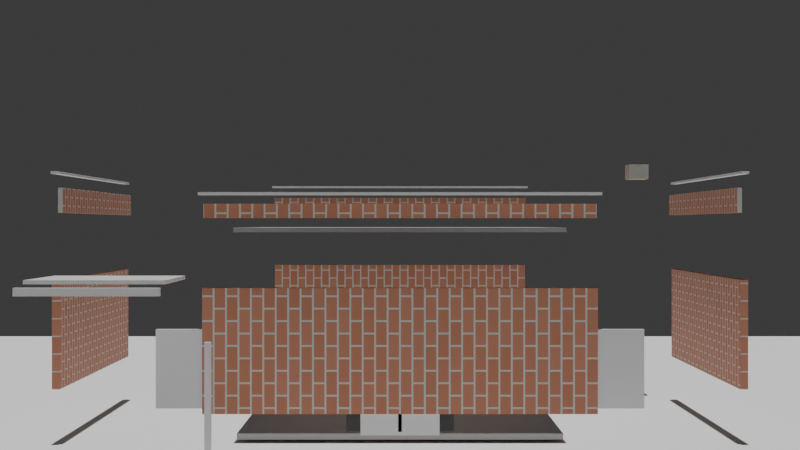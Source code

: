 # Source: house.blend  (saved by Blender 5.0.119; exported with 4.5.12 LTS)
import bpy
from mathutils import Matrix  # noqa: F401  (used for matrix-valued properties, if any)

bpy.ops.wm.read_factory_settings(use_empty=True)
scene = bpy.context.scene
scene.name = 'Scene'

# ---- collections
col_collection = bpy.data.collections.new('Collection'); scene.collection.children.link(col_collection)
col_walls = bpy.data.collections.new('Walls'); scene.collection.children.link(col_walls)
col_parapets = bpy.data.collections.new('Parapets'); scene.collection.children.link(col_parapets)
col_coping = bpy.data.collections.new('Coping'); scene.collection.children.link(col_coping)
col_windows = bpy.data.collections.new('Windows'); scene.collection.children.link(col_windows)
col_doors = bpy.data.collections.new('Doors'); scene.collection.children.link(col_doors)
col_awning = bpy.data.collections.new('Awning'); scene.collection.children.link(col_awning)

# ---- materials (node trees are filled in below, after node groups)
mat_material_gray = bpy.data.materials.new('Material_Gray')
mat_material_brick = bpy.data.materials.new('Material_Brick')
mat_material_white_trim = bpy.data.materials.new('Material_White_Trim')
mat_material_glass_dark = bpy.data.materials.new('Material_Glass_Dark')

# ---- material node trees
mat_material_gray.use_nodes = True; mat_material_gray.node_tree.nodes.clear()
_N = mat_material_gray.node_tree.nodes; _L = mat_material_gray.node_tree.links
n0 = _N.new('ShaderNodeOutputMaterial'); n0.name = 'Material Output'; n0.location = (0, 0)
n1 = _N.new('ShaderNodeBsdfPrincipled'); n1.name = 'Principled BSDF'; n1.location = (0, 0)
n1.inputs[0].default_value = (0.5, 0.5, 0.5, 1.0)
_L.new(n1.outputs[0], n0.inputs[0])
n0.is_active_output = True
mat_material_brick.use_nodes = True; mat_material_brick.node_tree.nodes.clear()
_N = mat_material_brick.node_tree.nodes; _L = mat_material_brick.node_tree.links
n0 = _N.new('ShaderNodeOutputMaterial'); n0.name = 'Material Output'; n0.location = (400, 0)
n1 = _N.new('ShaderNodeBsdfPrincipled'); n1.name = 'Principled BSDF'; n1.location = (200, 0)
n1.inputs[2].default_value = 0.8
n2 = _N.new('ShaderNodeTexBrick'); n2.name = 'Brick Texture'; n2.location = (-200, 0)
n2.width = 165
n2.inputs[1].default_value = (0.6, 0.25, 0.15, 1.0)
n2.inputs[2].default_value = (0.65, 0.28, 0.18, 1.0)
n2.inputs[3].default_value = (0.7, 0.7, 0.65, 1.0)
n2.inputs[4].default_value = 8.0
n3 = _N.new('ShaderNodeMapping'); n3.name = 'Mapping'; n3.location = (-400, 0)
n4 = _N.new('ShaderNodeTexCoord'); n4.name = 'Texture Coordinate'; n4.location = (-600, 0)
_L.new(n4.outputs[2], n3.inputs[0])
_L.new(n3.outputs[0], n2.inputs[0])
_L.new(n2.outputs[0], n1.inputs[0])
_L.new(n1.outputs[0], n0.inputs[0])
n0.is_active_output = True
mat_material_white_trim.use_nodes = True; mat_material_white_trim.node_tree.nodes.clear()
_N = mat_material_white_trim.node_tree.nodes; _L = mat_material_white_trim.node_tree.links
n0 = _N.new('ShaderNodeOutputMaterial'); n0.name = 'Material Output'; n0.location = (200, 0)
n1 = _N.new('ShaderNodeBsdfPrincipled'); n1.name = 'Principled BSDF'; n1.location = (0, 0)
n1.inputs[0].default_value = (0.95, 0.95, 0.95, 1.0)
n1.inputs[2].default_value = 0.3
_L.new(n1.outputs[0], n0.inputs[0])
n0.is_active_output = True
mat_material_glass_dark.use_nodes = True; mat_material_glass_dark.node_tree.nodes.clear()
_N = mat_material_glass_dark.node_tree.nodes; _L = mat_material_glass_dark.node_tree.links
n0 = _N.new('ShaderNodeOutputMaterial'); n0.name = 'Material Output'; n0.location = (200, 0)
n1 = _N.new('ShaderNodeBsdfPrincipled'); n1.name = 'Principled BSDF'; n1.location = (0, 0)
n1.inputs[0].default_value = (0.15, 0.15, 0.15, 1.0)
n1.inputs[2].default_value = 0.05
n1.inputs[3].default_value = 1.45
n1.inputs[18].default_value = 0.95
_L.new(n1.outputs[0], n0.inputs[0])
n0.is_active_output = True

# ---- world
world_world = bpy.data.worlds.new('World'); scene.world = world_world
world_world.use_nodes = True; world_world.node_tree.nodes.clear()
_N = world_world.node_tree.nodes; _L = world_world.node_tree.links
n0 = _N.new('ShaderNodeOutputWorld'); n0.name = 'World Output'; n0.location = (200, 100)
n1 = _N.new('ShaderNodeBackground'); n1.name = 'Background'; n1.location = (-200, 100)
n1.inputs[0].default_value = (0.05088, 0.05088, 0.05088, 1.0)
_L.new(n1.outputs[0], n0.inputs[0])
n0.is_active_output = True
world_world.color = (0.05088, 0.05088, 0.05088)
world_world.sun_shadow_jitter_overblur = 0.0

# ---- cameras
cam_camera_001 = bpy.data.cameras.new('Camera.001')

# ---- lights
light_sun = bpy.data.lights.new('Sun', 'SUN')
light_sun.energy = 3.0

# ---- meshes
me_plane = bpy.data.meshes.new('Plane')
me_plane.from_pydata([(-15.0, -15.0, 0.0), (15.0, -15.0, 0.0), (-15.0, 15.0, 0.0), (15.0, 15.0, 0.0)], [], [(0, 1, 3, 2)])
_uv = me_plane.uv_layers.new(name='UVMap')
_uv.uv.foreach_set('vector', [0.0, 0.0, 1.0, 0.0, 1.0, 1.0, 0.0, 1.0])
me_plane.update()
me_cube_026 = bpy.data.meshes.new('Cube.026')
me_cube_026.from_pydata([(-2.625, -2.125, 0.05), (-2.625, -2.125, 0.15), (-2.625, 2.125, 0.05), (-2.625, 2.125, 0.15), (2.625, -2.125, 0.05), (2.625, -2.125, 0.15), (2.625, 2.125, 0.05), (2.625, 2.125, 0.15)], [], [(0, 1, 3, 2), (2, 3, 7, 6), (6, 7, 5, 4), (4, 5, 1, 0), (2, 6, 4, 0), (7, 3, 1, 5)])
_uv = me_cube_026.uv_layers.new(name='UVMap')
_uv.uv.foreach_set('vector', [0.375, 0.0, 0.625, 0.0, 0.625, 0.25, 0.375, 0.25, 0.375, 0.25, 0.625, 0.25, 0.625, 0.5, 0.375, 0.5, 0.375, 0.5, 0.625, 0.5, 0.625, 0.75, 0.375, 0.75, 0.375, 0.75, 0.625, 0.75, 0.625, 1.0, 0.375, 1.0, 0.125, 0.5, 0.375, 0.5, 0.375, 0.75, 0.125, 0.75, 0.625, 0.5, 0.875, 0.5, 0.875, 0.75, 0.625, 0.75])
me_cube_026.materials.append(mat_material_gray)
me_cube_026.update()
me_cube_027 = bpy.data.meshes.new('Cube.027')
me_cube_027.from_pydata([(-2.675, -2.175, 3.388), (-2.675, -2.175, 3.462), (-2.675, 2.175, 3.388), (-2.675, 2.175, 3.462), (2.675, -2.175, 3.388), (2.675, -2.175, 3.462), (2.675, 2.175, 3.388), (2.675, 2.175, 3.462)], [], [(0, 1, 3, 2), (2, 3, 7, 6), (6, 7, 5, 4), (4, 5, 1, 0), (2, 6, 4, 0), (7, 3, 1, 5)])
_uv = me_cube_027.uv_layers.new(name='UVMap')
_uv.uv.foreach_set('vector', [0.375, 0.0, 0.625, 0.0, 0.625, 0.25, 0.375, 0.25, 0.375, 0.25, 0.625, 0.25, 0.625, 0.5, 0.375, 0.5, 0.375, 0.5, 0.625, 0.5, 0.625, 0.75, 0.375, 0.75, 0.375, 0.75, 0.625, 0.75, 0.625, 1.0, 0.375, 1.0, 0.125, 0.5, 0.375, 0.5, 0.375, 0.75, 0.125, 0.75, 0.625, 0.5, 0.875, 0.5, 0.875, 0.75, 0.625, 0.75])
me_cube_027.materials.append(mat_material_gray)
me_cube_027.update()
me_cube_001 = bpy.data.meshes.new('Cube.001')
me_cube_001.from_pydata([(-2.75, -4.562, 0.875), (-2.75, -4.562, 2.625), (-2.75, -4.438, 0.875), (-2.75, -4.438, 2.625), (2.75, -4.562, 0.875), (2.75, -4.562, 2.625), (2.75, -4.438, 0.875), (2.75, -4.438, 2.625)], [], [(0, 1, 3, 2), (2, 3, 7, 6), (6, 7, 5, 4), (4, 5, 1, 0), (2, 6, 4, 0), (7, 3, 1, 5)])
_uv = me_cube_001.uv_layers.new(name='UVMap')
_uv.uv.foreach_set('vector', [0.319, 0.9978, 0.002246, 0.9978, 0.002246, 0.9978, 0.319, 0.9978, 0.319, 0.9978, 0.002246, 0.9978, 0.002246, 0.002246, 0.319, 0.002246, 0.319, 0.002246, 0.002246, 0.002246, 0.002246, 0.002246, 0.319, 0.002246, 0.6402, 0.9978, 0.3235, 0.9978, 0.3235, 0.002246, 0.6402, 0.002246, 0.319, 0.9978, 0.319, 0.002246, 0.319, 0.002246, 0.319, 0.9978, 0.002246, 0.002246, 0.002246, 0.9978, 0.002246, 0.9978, 0.002246, 0.002246])
me_cube_001.materials.append(mat_material_brick)
me_cube_001.update()
me_cube_002 = bpy.data.meshes.new('Cube.002')
me_cube_002.from_pydata([(-5.562, -2.25, 0.875), (-5.562, -2.25, 2.625), (-5.562, 2.25, 0.875), (-5.562, 2.25, 2.625), (-5.438, -2.25, 0.875), (-5.438, -2.25, 2.625), (-5.438, 2.25, 0.875), (-5.438, 2.25, 2.625)], [], [(0, 1, 3, 2), (2, 3, 7, 6), (6, 7, 5, 4), (4, 5, 1, 0), (2, 6, 4, 0), (7, 3, 1, 5)])
_uv = me_cube_002.uv_layers.new(name='UVMap')
_uv.uv.foreach_set('vector', [0.3894, 0.9975, 0.002482, 0.9975, 0.002482, 0.002482, 0.3894, 0.002482, 0.7814, 0.9975, 0.3944, 0.9975, 0.3944, 0.9975, 0.7814, 0.9975, 0.7814, 0.9975, 0.3944, 0.9975, 0.3944, 0.002482, 0.7814, 0.002482, 0.7814, 0.002482, 0.3944, 0.002482, 0.3944, 0.002482, 0.7814, 0.002482, 0.7814, 0.9975, 0.7814, 0.9975, 0.7814, 0.002482, 0.7814, 0.002482, 0.3944, 0.9975, 0.3944, 0.9975, 0.3944, 0.002482, 0.3944, 0.002482])
me_cube_002.materials.append(mat_material_brick)
me_cube_002.update()
me_cube_003 = bpy.data.meshes.new('Cube.003')
me_cube_003.from_pydata([(5.438, -2.25, 0.875), (5.438, -2.25, 2.625), (5.438, 2.25, 0.875), (5.438, 2.25, 2.625), (5.562, -2.25, 0.875), (5.562, -2.25, 2.625), (5.562, 2.25, 0.875), (5.562, 2.25, 2.625)], [], [(0, 1, 3, 2), (2, 3, 7, 6), (6, 7, 5, 4), (4, 5, 1, 0), (2, 6, 4, 0), (7, 3, 1, 5)])
_uv = me_cube_003.uv_layers.new(name='UVMap')
_uv.uv.foreach_set('vector', [0.3894, 0.9975, 0.002482, 0.9975, 0.002482, 0.002482, 0.3894, 0.002482, 0.7814, 0.9975, 0.3944, 0.9975, 0.3944, 0.9975, 0.7814, 0.9975, 0.7814, 0.9975, 0.3944, 0.9975, 0.3944, 0.002482, 0.7814, 0.002482, 0.7814, 0.002482, 0.3944, 0.002482, 0.3944, 0.002482, 0.7814, 0.002482, 0.7814, 0.9975, 0.7814, 0.9975, 0.7814, 0.002482, 0.7814, 0.002482, 0.3944, 0.9975, 0.3944, 0.9975, 0.3944, 0.002482, 0.3944, 0.002482])
me_cube_003.materials.append(mat_material_brick)
me_cube_003.update()
me_cube_004 = bpy.data.meshes.new('Cube.004')
me_cube_004.from_pydata([(-2.75, 4.438, 0.875), (-2.75, 4.438, 2.625), (-2.75, 4.562, 0.875), (-2.75, 4.562, 2.625), (2.75, 4.438, 0.875), (2.75, 4.438, 2.625), (2.75, 4.562, 0.875), (2.75, 4.562, 2.625)], [], [(0, 1, 3, 2), (2, 3, 7, 6), (6, 7, 5, 4), (4, 5, 1, 0), (2, 6, 4, 0), (7, 3, 1, 5)])
_uv = me_cube_004.uv_layers.new(name='UVMap')
_uv.uv.foreach_set('vector', [0.319, 0.9978, 0.002246, 0.9978, 0.002246, 0.9978, 0.319, 0.9978, 0.319, 0.9978, 0.002246, 0.9978, 0.002246, 0.002246, 0.319, 0.002246, 0.319, 0.002246, 0.002246, 0.002246, 0.002246, 0.002246, 0.319, 0.002246, 0.6402, 0.9978, 0.3235, 0.9978, 0.3235, 0.002246, 0.6402, 0.002246, 0.319, 0.9978, 0.319, 0.002246, 0.319, 0.002246, 0.319, 0.9978, 0.002246, 0.002246, 0.002246, 0.9978, 0.002246, 0.9978, 0.002246, 0.002246])
me_cube_004.materials.append(mat_material_brick)
me_cube_004.update()
me_cube_005 = bpy.data.meshes.new('Cube.005')
me_cube_005.from_pydata([(-2.75, -4.463, 3.6), (-2.75, -4.463, 3.8), (-2.75, -4.388, 3.6), (-2.75, -4.388, 3.8), (2.75, -4.463, 3.6), (2.75, -4.463, 3.8), (2.75, -4.388, 3.6), (2.75, -4.388, 3.8)], [], [(0, 1, 3, 2), (2, 3, 7, 6), (6, 7, 5, 4), (4, 5, 1, 0), (2, 6, 4, 0), (7, 3, 1, 5)])
_uv = me_cube_005.uv_layers.new(name='UVMap')
_uv.uv.foreach_set('vector', [0.03707, 0.9992, 0.0007616, 0.9992, 0.0007616, 0.9992, 0.03707, 0.9992, 0.03707, 0.9992, 0.0007616, 0.9992, 0.0007617, 0.0007616, 0.03707, 0.0007616, 0.03707, 0.0007616, 0.0007617, 0.0007616, 0.0007617, 0.0007616, 0.03707, 0.0007616, 0.0749, 0.9992, 0.03859, 0.9992, 0.03859, 0.0007616, 0.0749, 0.0007616, 0.03707, 0.9992, 0.03707, 0.0007616, 0.03707, 0.0007616, 0.03707, 0.9992, 0.0007617, 0.0007616, 0.0007616, 0.9992, 0.0007616, 0.9992, 0.0007617, 0.0007616])
me_cube_005.materials.append(mat_material_brick)
me_cube_005.update()
me_cube_006 = bpy.data.meshes.new('Cube.006')
me_cube_006.from_pydata([(-5.463, -2.25, 3.7), (-5.463, -2.25, 4.1), (-5.463, 2.25, 3.7), (-5.463, 2.25, 4.1), (-5.388, -2.25, 3.7), (-5.388, -2.25, 4.1), (-5.388, 2.25, 3.7), (-5.388, 2.25, 4.1)], [], [(0, 1, 3, 2), (2, 3, 7, 6), (6, 7, 5, 4), (4, 5, 1, 0), (2, 6, 4, 0), (7, 3, 1, 5)])
_uv = me_cube_006.uv_layers.new(name='UVMap')
_uv.uv.foreach_set('vector', [0.08987, 0.9988, 0.00119, 0.9988, 0.00119, 0.00119, 0.08987, 0.00119, 0.1809, 0.9988, 0.09225, 0.9988, 0.09225, 0.9988, 0.1809, 0.9988, 0.1809, 0.9988, 0.09225, 0.9988, 0.09225, 0.00119, 0.1809, 0.00119, 0.1809, 0.00119, 0.09225, 0.00119, 0.09225, 0.00119, 0.1809, 0.00119, 0.1809, 0.9988, 0.1809, 0.9988, 0.1809, 0.00119, 0.1809, 0.00119, 0.09225, 0.9988, 0.09225, 0.9988, 0.09225, 0.00119, 0.09225, 0.00119])
me_cube_006.materials.append(mat_material_brick)
me_cube_006.update()
me_cube_007 = bpy.data.meshes.new('Cube.007')
me_cube_007.from_pydata([(5.388, -2.25, 3.7), (5.388, -2.25, 4.1), (5.388, 2.25, 3.7), (5.388, 2.25, 4.1), (5.463, -2.25, 3.7), (5.463, -2.25, 4.1), (5.463, 2.25, 3.7), (5.463, 2.25, 4.1)], [], [(0, 1, 3, 2), (2, 3, 7, 6), (6, 7, 5, 4), (4, 5, 1, 0), (2, 6, 4, 0), (7, 3, 1, 5)])
_uv = me_cube_007.uv_layers.new(name='UVMap')
_uv.uv.foreach_set('vector', [0.08987, 0.9988, 0.00119, 0.9988, 0.00119, 0.00119, 0.08987, 0.00119, 0.1809, 0.9988, 0.09225, 0.9988, 0.09225, 0.9988, 0.1809, 0.9988, 0.1809, 0.9988, 0.09225, 0.9988, 0.09225, 0.00119, 0.1809, 0.00119, 0.1809, 0.00119, 0.09225, 0.00119, 0.09225, 0.00119, 0.1809, 0.00119, 0.1809, 0.9988, 0.1809, 0.9988, 0.1809, 0.00119, 0.1809, 0.00119, 0.09225, 0.9988, 0.09225, 0.9988, 0.09225, 0.00119, 0.09225, 0.00119])
me_cube_007.materials.append(mat_material_brick)
me_cube_007.update()
me_cube_008 = bpy.data.meshes.new('Cube.008')
me_cube_008.from_pydata([(-2.75, 4.388, 3.7), (-2.75, 4.388, 4.1), (-2.75, 4.463, 3.7), (-2.75, 4.463, 4.1), (2.75, 4.388, 3.7), (2.75, 4.388, 4.1), (2.75, 4.463, 3.7), (2.75, 4.463, 4.1)], [], [(0, 1, 3, 2), (2, 3, 7, 6), (6, 7, 5, 4), (4, 5, 1, 0), (2, 6, 4, 0), (7, 3, 1, 5)])
_uv = me_cube_008.uv_layers.new(name='UVMap')
_uv.uv.foreach_set('vector', [0.07365, 0.9989, 0.001076, 0.9989, 0.001076, 0.9989, 0.07365, 0.9989, 0.07365, 0.9989, 0.001076, 0.9989, 0.001076, 0.001076, 0.07365, 0.001076, 0.07365, 0.001076, 0.001076, 0.001076, 0.001076, 0.001076, 0.07365, 0.001076, 0.1484, 0.9989, 0.0758, 0.9989, 0.0758, 0.001076, 0.1484, 0.001076, 0.07365, 0.9989, 0.07365, 0.001076, 0.07365, 0.001076, 0.07365, 0.9989, 0.001076, 0.001076, 0.001076, 0.9989, 0.001076, 0.9989, 0.001076, 0.001076])
me_cube_008.materials.append(mat_material_brick)
me_cube_008.update()
me_cube_009 = bpy.data.meshes.new('Cube.009')
me_cube_009.from_pydata([(4.7, 2.8, 4.45), (4.7, 2.8, 4.75), (4.7, 3.2, 4.45), (4.7, 3.2, 4.75), (5.1, 2.8, 4.45), (5.1, 2.8, 4.75), (5.1, 3.2, 4.45), (5.1, 3.2, 4.75)], [], [(0, 1, 3, 2), (2, 3, 7, 6), (6, 7, 5, 4), (4, 5, 1, 0), (2, 6, 4, 0), (7, 3, 1, 5)])
_uv = me_cube_009.uv_layers.new(name='UVMap')
_uv.uv.foreach_set('vector', [0.001984, 0.001984, 0.001984, 0.001984, 0.001984, 0.498, 0.001984, 0.498, 0.001984, 0.498, 0.001984, 0.498, 0.498, 0.498, 0.498, 0.498, 0.498, 0.498, 0.498, 0.498, 0.498, 0.001984, 0.498, 0.001984, 0.498, 0.001984, 0.498, 0.001984, 0.001984, 0.001984, 0.001984, 0.001984, 0.998, 0.498, 0.502, 0.498, 0.502, 0.001984, 0.998, 0.001984, 0.498, 0.498, 0.001984, 0.498, 0.001984, 0.001984, 0.498, 0.001984])
me_cube_009.materials.append(mat_material_brick)
me_cube_009.update()
me_cube_010 = bpy.data.meshes.new('Cube.010')
me_cube_010.from_pydata([(-2.812, -4.562, 3.92), (-2.812, -4.562, 3.96), (-2.812, -4.438, 3.92), (-2.812, -4.438, 3.96), (2.812, -4.562, 3.92), (2.812, -4.562, 3.96), (2.812, -4.438, 3.92), (2.812, -4.438, 3.96)], [], [(0, 1, 3, 2), (2, 3, 7, 6), (6, 7, 5, 4), (4, 5, 1, 0), (2, 6, 4, 0), (7, 3, 1, 5)])
_uv = me_cube_010.uv_layers.new(name='UVMap')
_uv.uv.foreach_set('vector', [0.375, 0.0, 0.625, 0.0, 0.625, 0.25, 0.375, 0.25, 0.375, 0.25, 0.625, 0.25, 0.625, 0.5, 0.375, 0.5, 0.375, 0.5, 0.625, 0.5, 0.625, 0.75, 0.375, 0.75, 0.375, 0.75, 0.625, 0.75, 0.625, 1.0, 0.375, 1.0, 0.125, 0.5, 0.375, 0.5, 0.375, 0.75, 0.125, 0.75, 0.625, 0.5, 0.875, 0.5, 0.875, 0.75, 0.625, 0.75])
me_cube_010.materials.append(mat_material_white_trim)
me_cube_010.update()
me_cube_011 = bpy.data.meshes.new('Cube.011')
me_cube_011.from_pydata([(-5.562, -2.312, 4.32), (-5.562, -2.312, 4.36), (-5.562, 2.312, 4.32), (-5.562, 2.312, 4.36), (-5.438, -2.312, 4.32), (-5.438, -2.312, 4.36), (-5.438, 2.312, 4.32), (-5.438, 2.312, 4.36)], [], [(0, 1, 3, 2), (2, 3, 7, 6), (6, 7, 5, 4), (4, 5, 1, 0), (2, 6, 4, 0), (7, 3, 1, 5)])
_uv = me_cube_011.uv_layers.new(name='UVMap')
_uv.uv.foreach_set('vector', [0.375, 0.0, 0.625, 0.0, 0.625, 0.25, 0.375, 0.25, 0.375, 0.25, 0.625, 0.25, 0.625, 0.5, 0.375, 0.5, 0.375, 0.5, 0.625, 0.5, 0.625, 0.75, 0.375, 0.75, 0.375, 0.75, 0.625, 0.75, 0.625, 1.0, 0.375, 1.0, 0.125, 0.5, 0.375, 0.5, 0.375, 0.75, 0.125, 0.75, 0.625, 0.5, 0.875, 0.5, 0.875, 0.75, 0.625, 0.75])
me_cube_011.materials.append(mat_material_white_trim)
me_cube_011.update()
me_cube_012 = bpy.data.meshes.new('Cube.012')
me_cube_012.from_pydata([(5.438, -2.312, 4.32), (5.438, -2.312, 4.36), (5.438, 2.312, 4.32), (5.438, 2.312, 4.36), (5.562, -2.312, 4.32), (5.562, -2.312, 4.36), (5.562, 2.312, 4.32), (5.562, 2.312, 4.36)], [], [(0, 1, 3, 2), (2, 3, 7, 6), (6, 7, 5, 4), (4, 5, 1, 0), (2, 6, 4, 0), (7, 3, 1, 5)])
_uv = me_cube_012.uv_layers.new(name='UVMap')
_uv.uv.foreach_set('vector', [0.375, 0.0, 0.625, 0.0, 0.625, 0.25, 0.375, 0.25, 0.375, 0.25, 0.625, 0.25, 0.625, 0.5, 0.375, 0.5, 0.375, 0.5, 0.625, 0.5, 0.625, 0.75, 0.375, 0.75, 0.375, 0.75, 0.625, 0.75, 0.625, 1.0, 0.375, 1.0, 0.125, 0.5, 0.375, 0.5, 0.375, 0.75, 0.125, 0.75, 0.625, 0.5, 0.875, 0.5, 0.875, 0.75, 0.625, 0.75])
me_cube_012.materials.append(mat_material_white_trim)
me_cube_012.update()
me_cube_013 = bpy.data.meshes.new('Cube.013')
me_cube_013.from_pydata([(-2.812, 4.438, 4.32), (-2.812, 4.438, 4.36), (-2.812, 4.562, 4.32), (-2.812, 4.562, 4.36), (2.812, 4.438, 4.32), (2.812, 4.438, 4.36), (2.812, 4.562, 4.32), (2.812, 4.562, 4.36)], [], [(0, 1, 3, 2), (2, 3, 7, 6), (6, 7, 5, 4), (4, 5, 1, 0), (2, 6, 4, 0), (7, 3, 1, 5)])
_uv = me_cube_013.uv_layers.new(name='UVMap')
_uv.uv.foreach_set('vector', [0.375, 0.0, 0.625, 0.0, 0.625, 0.25, 0.375, 0.25, 0.375, 0.25, 0.625, 0.25, 0.625, 0.5, 0.375, 0.5, 0.375, 0.5, 0.625, 0.5, 0.625, 0.75, 0.375, 0.75, 0.375, 0.75, 0.625, 0.75, 0.625, 1.0, 0.375, 1.0, 0.125, 0.5, 0.375, 0.5, 0.375, 0.75, 0.125, 0.75, 0.625, 0.5, 0.875, 0.5, 0.875, 0.75, 0.625, 0.75])
me_cube_013.materials.append(mat_material_white_trim)
me_cube_013.update()
me_cube_014 = bpy.data.meshes.new('Cube.014')
me_cube_014.from_pydata([(-3.4, -4.537, 0.95), (-3.4, -4.537, 2.05), (-3.4, -4.463, 0.95), (-3.4, -4.463, 2.05), (-2.2, -4.537, 0.95), (-2.2, -4.537, 2.05), (-2.2, -4.463, 0.95), (-2.2, -4.463, 2.05)], [], [(0, 1, 3, 2), (2, 3, 7, 6), (6, 7, 5, 4), (4, 5, 1, 0), (2, 6, 4, 0), (7, 3, 1, 5)])
_uv = me_cube_014.uv_layers.new(name='UVMap')
_uv.uv.foreach_set('vector', [0.375, 0.0, 0.625, 0.0, 0.625, 0.25, 0.375, 0.25, 0.375, 0.25, 0.625, 0.25, 0.625, 0.5, 0.375, 0.5, 0.375, 0.5, 0.625, 0.5, 0.625, 0.75, 0.375, 0.75, 0.375, 0.75, 0.625, 0.75, 0.625, 1.0, 0.375, 1.0, 0.125, 0.5, 0.375, 0.5, 0.375, 0.75, 0.125, 0.75, 0.625, 0.5, 0.875, 0.5, 0.875, 0.75, 0.625, 0.75])
me_cube_014.materials.append(mat_material_white_trim)
me_cube_014.update()
me_cube_016 = bpy.data.meshes.new('Cube.016')
me_cube_016.from_pydata([(2.2, -4.537, 0.95), (2.2, -4.537, 2.05), (2.2, -4.463, 0.95), (2.2, -4.463, 2.05), (3.4, -4.537, 0.95), (3.4, -4.537, 2.05), (3.4, -4.463, 0.95), (3.4, -4.463, 2.05)], [], [(0, 1, 3, 2), (2, 3, 7, 6), (6, 7, 5, 4), (4, 5, 1, 0), (2, 6, 4, 0), (7, 3, 1, 5)])
_uv = me_cube_016.uv_layers.new(name='UVMap')
_uv.uv.foreach_set('vector', [0.375, 0.0, 0.625, 0.0, 0.625, 0.25, 0.375, 0.25, 0.375, 0.25, 0.625, 0.25, 0.625, 0.5, 0.375, 0.5, 0.375, 0.5, 0.625, 0.5, 0.625, 0.75, 0.375, 0.75, 0.375, 0.75, 0.625, 0.75, 0.625, 1.0, 0.375, 1.0, 0.125, 0.5, 0.375, 0.5, 0.375, 0.75, 0.125, 0.75, 0.625, 0.5, 0.875, 0.5, 0.875, 0.75, 0.625, 0.75])
me_cube_016.materials.append(mat_material_white_trim)
me_cube_016.update()
me_cube_015 = bpy.data.meshes.new('Cube.015')
me_cube_015.from_pydata([(-3.35, -4.51, 1.0), (-3.35, -4.51, 2.0), (-3.35, -4.49, 1.0), (-3.35, -4.49, 2.0), (-2.25, -4.51, 1.0), (-2.25, -4.51, 2.0), (-2.25, -4.49, 1.0), (-2.25, -4.49, 2.0)], [], [(0, 1, 3, 2), (2, 3, 7, 6), (6, 7, 5, 4), (4, 5, 1, 0), (2, 6, 4, 0), (7, 3, 1, 5)])
_uv = me_cube_015.uv_layers.new(name='UVMap')
_uv.uv.foreach_set('vector', [0.375, 0.0, 0.625, 0.0, 0.625, 0.25, 0.375, 0.25, 0.375, 0.25, 0.625, 0.25, 0.625, 0.5, 0.375, 0.5, 0.375, 0.5, 0.625, 0.5, 0.625, 0.75, 0.375, 0.75, 0.375, 0.75, 0.625, 0.75, 0.625, 1.0, 0.375, 1.0, 0.125, 0.5, 0.375, 0.5, 0.375, 0.75, 0.125, 0.75, 0.625, 0.5, 0.875, 0.5, 0.875, 0.75, 0.625, 0.75])
me_cube_015.materials.append(mat_material_glass_dark)
me_cube_015.update()
me_cube_017 = bpy.data.meshes.new('Cube.017')
me_cube_017.from_pydata([(2.25, -4.51, 1.0), (2.25, -4.51, 2.0), (2.25, -4.49, 1.0), (2.25, -4.49, 2.0), (3.35, -4.51, 1.0), (3.35, -4.51, 2.0), (3.35, -4.49, 1.0), (3.35, -4.49, 2.0)], [], [(0, 1, 3, 2), (2, 3, 7, 6), (6, 7, 5, 4), (4, 5, 1, 0), (2, 6, 4, 0), (7, 3, 1, 5)])
_uv = me_cube_017.uv_layers.new(name='UVMap')
_uv.uv.foreach_set('vector', [0.375, 0.0, 0.625, 0.0, 0.625, 0.25, 0.375, 0.25, 0.375, 0.25, 0.625, 0.25, 0.625, 0.5, 0.375, 0.5, 0.375, 0.5, 0.625, 0.5, 0.625, 0.75, 0.375, 0.75, 0.375, 0.75, 0.625, 0.75, 0.625, 1.0, 0.375, 1.0, 0.125, 0.5, 0.375, 0.5, 0.375, 0.75, 0.125, 0.75, 0.625, 0.5, 0.875, 0.5, 0.875, 0.75, 0.625, 0.75])
me_cube_017.materials.append(mat_material_glass_dark)
me_cube_017.update()
me_cube_018 = bpy.data.meshes.new('Cube.018')
me_cube_018.from_pydata([(-0.55, -4.537, 0.575), (-0.55, -4.537, 1.925), (-0.55, -4.463, 0.575), (-0.55, -4.463, 1.925), (0.55, -4.537, 0.575), (0.55, -4.537, 1.925), (0.55, -4.463, 0.575), (0.55, -4.463, 1.925)], [], [(0, 1, 3, 2), (2, 3, 7, 6), (6, 7, 5, 4), (4, 5, 1, 0), (2, 6, 4, 0), (7, 3, 1, 5)])
_uv = me_cube_018.uv_layers.new(name='UVMap')
_uv.uv.foreach_set('vector', [0.375, 0.0, 0.625, 0.0, 0.625, 0.25, 0.375, 0.25, 0.375, 0.25, 0.625, 0.25, 0.625, 0.5, 0.375, 0.5, 0.375, 0.5, 0.625, 0.5, 0.625, 0.75, 0.375, 0.75, 0.375, 0.75, 0.625, 0.75, 0.625, 1.0, 0.375, 1.0, 0.125, 0.5, 0.375, 0.5, 0.375, 0.75, 0.125, 0.75, 0.625, 0.5, 0.875, 0.5, 0.875, 0.75, 0.625, 0.75])
me_cube_018.materials.append(mat_material_white_trim)
me_cube_018.update()
me_cube_019 = bpy.data.meshes.new('Cube.019')
me_cube_019.from_pydata([(-0.75, -4.51, 0.625), (-0.75, -4.51, 1.875), (-0.75, -4.49, 0.625), (-0.75, -4.49, 1.875), (-0.25, -4.51, 0.625), (-0.25, -4.51, 1.875), (-0.25, -4.49, 0.625), (-0.25, -4.49, 1.875)], [], [(0, 1, 3, 2), (2, 3, 7, 6), (6, 7, 5, 4), (4, 5, 1, 0), (2, 6, 4, 0), (7, 3, 1, 5)])
_uv = me_cube_019.uv_layers.new(name='UVMap')
_uv.uv.foreach_set('vector', [0.375, 0.0, 0.625, 0.0, 0.625, 0.25, 0.375, 0.25, 0.375, 0.25, 0.625, 0.25, 0.625, 0.5, 0.375, 0.5, 0.375, 0.5, 0.625, 0.5, 0.625, 0.75, 0.375, 0.75, 0.375, 0.75, 0.625, 0.75, 0.625, 1.0, 0.375, 1.0, 0.125, 0.5, 0.375, 0.5, 0.375, 0.75, 0.125, 0.75, 0.625, 0.5, 0.875, 0.5, 0.875, 0.75, 0.625, 0.75])
me_cube_019.materials.append(mat_material_glass_dark)
me_cube_019.update()
me_cube_020 = bpy.data.meshes.new('Cube.020')
me_cube_020.from_pydata([(0.25, -4.51, 0.625), (0.25, -4.51, 1.875), (0.25, -4.49, 0.625), (0.25, -4.49, 1.875), (0.75, -4.51, 0.625), (0.75, -4.51, 1.875), (0.75, -4.49, 0.625), (0.75, -4.49, 1.875)], [], [(0, 1, 3, 2), (2, 3, 7, 6), (6, 7, 5, 4), (4, 5, 1, 0), (2, 6, 4, 0), (7, 3, 1, 5)])
_uv = me_cube_020.uv_layers.new(name='UVMap')
_uv.uv.foreach_set('vector', [0.375, 0.0, 0.625, 0.0, 0.625, 0.25, 0.375, 0.25, 0.375, 0.25, 0.625, 0.25, 0.625, 0.5, 0.375, 0.5, 0.375, 0.5, 0.625, 0.5, 0.625, 0.75, 0.375, 0.75, 0.375, 0.75, 0.625, 0.75, 0.625, 1.0, 0.375, 1.0, 0.125, 0.5, 0.375, 0.5, 0.375, 0.75, 0.125, 0.75, 0.625, 0.5, 0.875, 0.5, 0.875, 0.75, 0.625, 0.75])
me_cube_020.materials.append(mat_material_glass_dark)
me_cube_020.update()
me_cube_021 = bpy.data.meshes.new('Cube.021')
me_cube_021.from_pydata([(-0.025, -4.537, 0.625), (-0.025, -4.537, 1.875), (-0.025, -4.463, 0.625), (-0.025, -4.463, 1.875), (0.025, -4.537, 0.625), (0.025, -4.537, 1.875), (0.025, -4.463, 0.625), (0.025, -4.463, 1.875)], [], [(0, 1, 3, 2), (2, 3, 7, 6), (6, 7, 5, 4), (4, 5, 1, 0), (2, 6, 4, 0), (7, 3, 1, 5)])
_uv = me_cube_021.uv_layers.new(name='UVMap')
_uv.uv.foreach_set('vector', [0.375, 0.0, 0.625, 0.0, 0.625, 0.25, 0.375, 0.25, 0.375, 0.25, 0.625, 0.25, 0.625, 0.5, 0.375, 0.5, 0.375, 0.5, 0.625, 0.5, 0.625, 0.75, 0.375, 0.75, 0.375, 0.75, 0.625, 0.75, 0.625, 1.0, 0.375, 1.0, 0.125, 0.5, 0.375, 0.5, 0.375, 0.75, 0.125, 0.75, 0.625, 0.5, 0.875, 0.5, 0.875, 0.75, 0.625, 0.75])
me_cube_021.materials.append(mat_material_white_trim)
me_cube_021.update()
me_cube_022 = bpy.data.meshes.new('Cube.022')
me_cube_022.from_pydata([(-4.625, -6.375, 2.775), (-4.625, -6.375, 2.825), (-4.625, -5.125, 2.775), (-4.625, -5.125, 2.825), (-2.875, -6.375, 2.775), (-2.875, -6.375, 2.825), (-2.875, -5.125, 2.775), (-2.875, -5.125, 2.825)], [], [(0, 1, 3, 2), (2, 3, 7, 6), (6, 7, 5, 4), (4, 5, 1, 0), (2, 6, 4, 0), (7, 3, 1, 5)])
_uv = me_cube_022.uv_layers.new(name='UVMap')
_uv.uv.foreach_set('vector', [0.375, 0.0, 0.625, 0.0, 0.625, 0.25, 0.375, 0.25, 0.375, 0.25, 0.625, 0.25, 0.625, 0.5, 0.375, 0.5, 0.375, 0.5, 0.625, 0.5, 0.625, 0.75, 0.375, 0.75, 0.375, 0.75, 0.625, 0.75, 0.625, 1.0, 0.375, 1.0, 0.125, 0.5, 0.375, 0.5, 0.375, 0.75, 0.125, 0.75, 0.625, 0.5, 0.875, 0.5, 0.875, 0.75, 0.625, 0.75])
me_cube_022.materials.append(mat_material_white_trim)
me_cube_022.update()
me_cube_023 = bpy.data.meshes.new('Cube.023')
me_cube_023.from_pydata([(-5.237, -6.737, 0.7), (-5.237, -6.737, 2.1), (-5.237, -6.662, 0.7), (-5.237, -6.662, 2.1), (-5.162, -6.737, 0.7), (-5.162, -6.737, 2.1), (-5.162, -6.662, 0.7), (-5.162, -6.662, 2.1)], [], [(0, 1, 3, 2), (2, 3, 7, 6), (6, 7, 5, 4), (4, 5, 1, 0), (2, 6, 4, 0), (7, 3, 1, 5)])
_uv = me_cube_023.uv_layers.new(name='UVMap')
_uv.uv.foreach_set('vector', [0.375, 0.0, 0.625, 0.0, 0.625, 0.25, 0.375, 0.25, 0.375, 0.25, 0.625, 0.25, 0.625, 0.5, 0.375, 0.5, 0.375, 0.5, 0.625, 0.5, 0.625, 0.75, 0.375, 0.75, 0.375, 0.75, 0.625, 0.75, 0.625, 1.0, 0.375, 1.0, 0.125, 0.5, 0.375, 0.5, 0.375, 0.75, 0.125, 0.75, 0.625, 0.5, 0.875, 0.5, 0.875, 0.75, 0.625, 0.75])
me_cube_023.materials.append(mat_material_white_trim)
me_cube_023.update()
me_cube_024 = bpy.data.meshes.new('Cube.024')
me_cube_024.from_pydata([(-2.337, -6.737, 0.7), (-2.337, -6.737, 2.1), (-2.337, -6.662, 0.7), (-2.337, -6.662, 2.1), (-2.263, -6.737, 0.7), (-2.263, -6.737, 2.1), (-2.263, -6.662, 0.7), (-2.263, -6.662, 2.1)], [], [(0, 1, 3, 2), (2, 3, 7, 6), (6, 7, 5, 4), (4, 5, 1, 0), (2, 6, 4, 0), (7, 3, 1, 5)])
_uv = me_cube_024.uv_layers.new(name='UVMap')
_uv.uv.foreach_set('vector', [0.375, 0.0, 0.625, 0.0, 0.625, 0.25, 0.375, 0.25, 0.375, 0.25, 0.625, 0.25, 0.625, 0.5, 0.375, 0.5, 0.375, 0.5, 0.625, 0.5, 0.625, 0.75, 0.375, 0.75, 0.375, 0.75, 0.625, 0.75, 0.625, 1.0, 0.375, 1.0, 0.125, 0.5, 0.375, 0.5, 0.375, 0.75, 0.125, 0.75, 0.625, 0.5, 0.875, 0.5, 0.875, 0.75, 0.625, 0.75])
me_cube_024.materials.append(mat_material_white_trim)
me_cube_024.update()
me_cube_025 = bpy.data.meshes.new('Cube.025')
me_cube_025.from_pydata([(-4.625, -6.737, 2.65), (-4.625, -6.737, 2.75), (-4.625, -6.662, 2.65), (-4.625, -6.662, 2.75), (-2.875, -6.737, 2.65), (-2.875, -6.737, 2.75), (-2.875, -6.662, 2.65), (-2.875, -6.662, 2.75)], [], [(0, 1, 3, 2), (2, 3, 7, 6), (6, 7, 5, 4), (4, 5, 1, 0), (2, 6, 4, 0), (7, 3, 1, 5)])
_uv = me_cube_025.uv_layers.new(name='UVMap')
_uv.uv.foreach_set('vector', [0.375, 0.0, 0.625, 0.0, 0.625, 0.25, 0.375, 0.25, 0.375, 0.25, 0.625, 0.25, 0.625, 0.5, 0.375, 0.5, 0.375, 0.5, 0.625, 0.5, 0.625, 0.75, 0.375, 0.75, 0.375, 0.75, 0.625, 0.75, 0.625, 1.0, 0.375, 1.0, 0.125, 0.5, 0.375, 0.5, 0.375, 0.75, 0.125, 0.75, 0.625, 0.5, 0.875, 0.5, 0.875, 0.75, 0.625, 0.75])
me_cube_025.materials.append(mat_material_white_trim)
me_cube_025.update()

# ---- objects
ob_camera = bpy.data.objects.new('Camera', cam_camera_001)
ob_sun = bpy.data.objects.new('Sun', light_sun)
ob_ground = bpy.data.objects.new('Ground', me_plane)
ob_floor_interior = bpy.data.objects.new('Floor_Interior', me_cube_026)
ob_roof_flat = bpy.data.objects.new('Roof_Flat', me_cube_027)
ob_wall_front = bpy.data.objects.new('Wall_Front', me_cube_001)
ob_wall_left = bpy.data.objects.new('Wall_Left', me_cube_002)
ob_wall_right = bpy.data.objects.new('Wall_Right', me_cube_003)
ob_wall_rear = bpy.data.objects.new('Wall_Rear', me_cube_004)
ob_parapet_front = bpy.data.objects.new('Parapet_Front', me_cube_005)
ob_parapet_left = bpy.data.objects.new('Parapet_Left', me_cube_006)
ob_parapet_right = bpy.data.objects.new('Parapet_Right', me_cube_007)
ob_parapet_rear = bpy.data.objects.new('Parapet_Rear', me_cube_008)
ob_chimney = bpy.data.objects.new('Chimney', me_cube_009)
ob_coping_front = bpy.data.objects.new('Coping_Front', me_cube_010)
ob_coping_left = bpy.data.objects.new('Coping_Left', me_cube_011)
ob_coping_right = bpy.data.objects.new('Coping_Right', me_cube_012)
ob_coping_rear = bpy.data.objects.new('Coping_Rear', me_cube_013)
ob_windowframe_left = bpy.data.objects.new('WindowFrame_Left', me_cube_014)
ob_windowframe_right = bpy.data.objects.new('WindowFrame_Right', me_cube_016)
ob_windowglass_left = bpy.data.objects.new('WindowGlass_Left', me_cube_015)
ob_windowglass_right = bpy.data.objects.new('WindowGlass_Right', me_cube_017)
ob_doorframe_main = bpy.data.objects.new('DoorFrame_Main', me_cube_018)
ob_doorglass_left = bpy.data.objects.new('DoorGlass_Left', me_cube_019)
ob_doorglass_right = bpy.data.objects.new('DoorGlass_Right', me_cube_020)
ob_doordivider = bpy.data.objects.new('DoorDivider', me_cube_021)
ob_awning_roof = bpy.data.objects.new('Awning_Roof', me_cube_022)
ob_awning_post_frontleft = bpy.data.objects.new('Awning_Post_FrontLeft', me_cube_023)
ob_awning_post_frontright = bpy.data.objects.new('Awning_Post_FrontRight', me_cube_024)
ob_awning_beam = bpy.data.objects.new('Awning_Beam', me_cube_025)

# ---- transforms, parenting, visibility, modifiers, constraints
ob_camera.location = (0.0, -20.0, 3.5)
ob_camera.rotation_euler = (1.571, 0.0, 0.0)
ob_sun.location = (10.0, -10.0, 20.0)
ob_ground.location = (0.0, 0.0, 0.0)
ob_floor_interior.location = (0.0, 0.0, 0.0)
ob_roof_flat.location = (0.0, 0.0, 0.0)
ob_wall_front.location = (0.0, 0.0, 0.0)
ob_wall_left.location = (0.0, 0.0, 0.0)
ob_wall_right.location = (0.0, 0.0, 0.0)
ob_wall_rear.location = (0.0, 0.0, 0.0)
ob_parapet_front.location = (0.0, 0.0, 0.0)
ob_parapet_left.location = (0.0, 0.0, 0.0)
ob_parapet_right.location = (0.0, 0.0, 0.0)
ob_parapet_rear.location = (0.0, 0.0, 0.0)
ob_chimney.location = (0.0, 0.0, 0.0)
ob_coping_front.location = (0.0, 0.0, 0.0)
ob_coping_left.location = (0.0, 0.0, 0.0)
ob_coping_right.location = (0.0, 0.0, 0.0)
ob_coping_rear.location = (0.0, 0.0, 0.0)
ob_windowframe_left.location = (0.0, 0.0, 0.0)
ob_windowframe_right.location = (0.0, 0.0, 0.0)
ob_windowglass_left.location = (0.0, 0.0, 0.0)
ob_windowglass_right.location = (0.0, 0.0, 0.0)
ob_doorframe_main.location = (0.0, 0.0, 0.0)
ob_doorglass_left.location = (0.0, 0.0, 0.0)
ob_doorglass_right.location = (0.0, 0.0, 0.0)
ob_doordivider.location = (0.0, 0.0, 0.0)
ob_awning_roof.location = (0.0, 0.0, 0.0)
ob_awning_post_frontleft.location = (0.0, 0.0, 0.0)
ob_awning_post_frontright.location = (0.0, 0.0, 0.0)
ob_awning_beam.location = (0.0, 0.0, 0.0)

# ---- collection membership
col_collection.objects.link(ob_camera)
col_collection.objects.link(ob_sun)
col_collection.objects.link(ob_ground)
col_collection.objects.link(ob_floor_interior)
col_collection.objects.link(ob_roof_flat)
col_walls.objects.link(ob_wall_front)
col_walls.objects.link(ob_wall_left)
col_walls.objects.link(ob_wall_right)
col_walls.objects.link(ob_wall_rear)
col_parapets.objects.link(ob_parapet_front)
col_parapets.objects.link(ob_parapet_left)
col_parapets.objects.link(ob_parapet_right)
col_parapets.objects.link(ob_parapet_rear)
col_parapets.objects.link(ob_chimney)
col_coping.objects.link(ob_coping_front)
col_coping.objects.link(ob_coping_left)
col_coping.objects.link(ob_coping_right)
col_coping.objects.link(ob_coping_rear)
col_windows.objects.link(ob_windowframe_left)
col_windows.objects.link(ob_windowframe_right)
col_windows.objects.link(ob_windowglass_left)
col_windows.objects.link(ob_windowglass_right)
col_doors.objects.link(ob_doorframe_main)
col_doors.objects.link(ob_doorglass_left)
col_doors.objects.link(ob_doorglass_right)
col_doors.objects.link(ob_doordivider)
col_awning.objects.link(ob_awning_roof)
col_awning.objects.link(ob_awning_post_frontleft)
col_awning.objects.link(ob_awning_post_frontright)
col_awning.objects.link(ob_awning_beam)

# ---- scene / render settings (as saved in the file)
scene.camera = ob_camera
scene.frame_start = 1; scene.frame_end = 250; scene.frame_set(1)
scene.render.engine = 'BLENDER_EEVEE_NEXT'
scene.render.bake_bias = 0.0
scene.render.bake_samples = 0
scene.cycles.sampling_pattern = 'TABULATED_SOBOL'
scene.eevee.use_volume_custom_range = False
bpy.context.view_layer.update()

